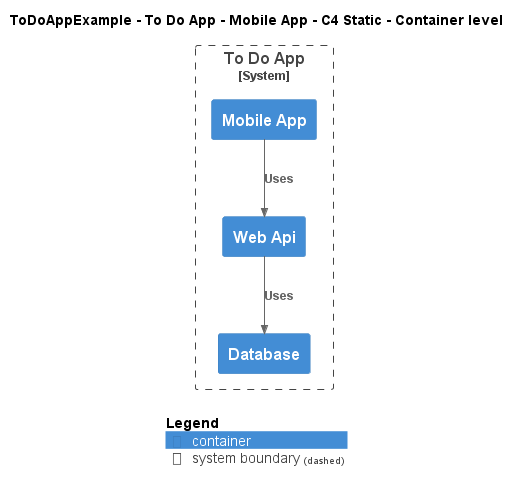

The diagram above was rendered by PlantUML. Its source (embedded in the PNG):
@startuml
!include ..\..\..\..\..\.c4s\C4_Container.puml

AddElementTag("c4interflow:lifecycle:new", $bgColor=green, $fontColor=#ffffff, $borderColor=green, $shadowing="False")
AddElementTag("c4interflow:lifecycle:changed", $bgColor=orange, $fontColor=#ffffff, $borderColor=orange, $shadowing="False")
AddElementTag("c4interflow:lifecycle:removed", $bgColor=red, $fontColor=#ffffff, $borderColor=red, $shadowing="False")

AddRelTag("c4interflow:lifecycle:new", $textColor=green, $lineColor=green)
AddRelTag("c4interflow:lifecycle:changed", $textColor=orange, $lineColor=orange)
AddRelTag("c4interflow:lifecycle:removed", $textColor=red, $lineColor=red)

SHOW_PERSON_PORTRAIT()
LAYOUT_TOP_DOWN()

skinparam linetype polyline

title ToDoAppExample - To Do App - Mobile App - C4 Static - Container level


System_Boundary(ToDoAppExample.SoftwareSystems.ToDoApp, "To Do App") {
    Container(ToDoAppExample.SoftwareSystems.ToDoApp.Containers.MobileApp, "Mobile App", "", "")
    Container(ToDoAppExample.SoftwareSystems.ToDoApp.Containers.WebApi, "Web Api", "", "")
    Container(ToDoAppExample.SoftwareSystems.ToDoApp.Containers.Database, "Database", "", "")
}

Rel(ToDoAppExample.SoftwareSystems.ToDoApp.Containers.MobileApp, ToDoAppExample.SoftwareSystems.ToDoApp.Containers.WebApi, "Uses")
Rel(ToDoAppExample.SoftwareSystems.ToDoApp.Containers.WebApi, ToDoAppExample.SoftwareSystems.ToDoApp.Containers.Database, "Uses")


SHOW_LEGEND()
@enduml